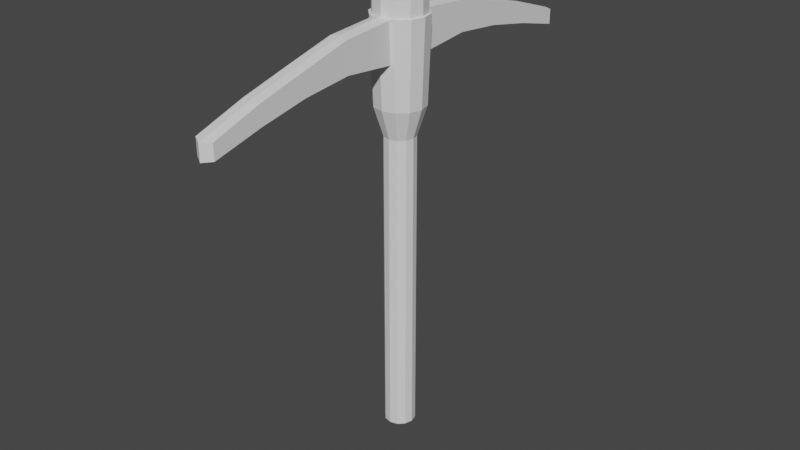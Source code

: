 # Source: Tool.blend  (saved by Blender 3.0.42; exported with 4.5.12 LTS)
import bpy
from mathutils import Matrix  # noqa: F401  (used for matrix-valued properties, if any)

bpy.ops.wm.read_factory_settings(use_empty=True)
scene = bpy.context.scene
scene.name = 'Scene'

# ---- collections
col_collection = bpy.data.collections.new('Collection'); scene.collection.children.link(col_collection)

# ---- world
world_world = bpy.data.worlds.new('World'); scene.world = world_world
world_world.use_nodes = True; world_world.node_tree.nodes.clear()
_N = world_world.node_tree.nodes; _L = world_world.node_tree.links
n0 = _N.new('ShaderNodeOutputWorld'); n0.name = 'World Output'; n0.location = (300, 300)
n1 = _N.new('ShaderNodeBackground'); n1.name = 'Background'; n1.location = (10, 300)
n1.inputs[0].default_value = (0.05088, 0.05088, 0.05088, 1.0)
_L.new(n1.outputs[0], n0.inputs[0])
n0.is_active_output = True
world_world.color = (0.05088, 0.05088, 0.05088)
world_world.use_sun_shadow = False
world_world.sun_shadow_jitter_overblur = 0.0

# ---- meshes
me_cylinder = bpy.data.meshes.new('Cylinder')
me_cylinder.from_pydata([(2.934e-08, 0.1438, -1.692), (0.0, 0.1749, -1.662), (0.07192, 0.1246, -1.692), (0.08745, 0.1515, -1.662), (0.1246, 0.07192, -1.692), (0.1515, 0.08745, -1.662), (0.1438, -2.794e-09, -1.692), (0.1749, -7.645e-09, -1.662), (0.1246, -0.07192, -1.692), (0.1515, -0.08745, -1.662), (0.07192, -0.1246, -1.692), (0.08745, -0.1515, -1.662), (-1.257e-08, -0.1438, -1.692), (-1.529e-08, -0.1749, -1.662), (-0.07192, -0.1246, -1.692), (-0.08745, -0.1515, -1.662), (-0.1246, -0.07192, -1.692), (-0.1515, -0.08745, -1.662), (-0.1438, 1.863e-09, -1.692), (-0.1749, 2.086e-09, -1.662), (-0.1246, 0.07192, -1.692), (-0.1515, 0.08745, -1.662), (-0.07192, 0.1246, -1.692), (-0.08745, 0.1515, -1.662), (0.0, 0.1749, 1.82), (0.08745, 0.1515, 1.82), (-0.08745, 0.1515, 1.82), (0.1515, 0.08745, 1.82), (0.1749, -7.645e-09, 1.82), (0.1515, -0.08745, 1.82), (0.08745, -0.1515, 1.82), (-1.529e-08, -0.1749, 1.82), (-0.08745, -0.1515, 1.82), (-0.1515, -0.08745, 1.82), (-0.1749, 2.086e-09, 1.82), (-0.1515, 0.08745, 1.82), (2.496e-09, 0.2796, 2.151), (-0.1398, 0.2422, 2.151), (0.1398, 0.2422, 2.151), (0.2422, 0.1398, 2.151), (0.2796, -9.275e-09, 2.151), (0.2422, -0.1398, 2.151), (0.1398, -0.2422, 2.151), (-2.195e-08, -0.2796, 2.151), (-0.1398, -0.2422, 2.151), (-0.2422, -0.1398, 2.151), (-0.2796, 6.283e-09, 2.151), (-0.2422, 0.1398, 2.151), (5.9e-09, 0.2846, 3.091), (-0.1423, 0.2465, 3.091), (0.1423, 0.2465, 3.091), (0.2465, 0.1423, 3.091), (0.2846, -7.439e-09, 3.091), (0.2465, -0.1423, 3.091), (0.1423, -0.2465, 3.091), (-2.088e-08, -0.2846, 3.091), (-0.1423, -0.2465, 3.091), (-0.2465, -0.1423, 3.091), (-0.2846, 6.608e-09, 3.091), (-0.2465, 0.1423, 3.091), (3.865e-09, 0.311, 3.091), (0.1555, 0.2693, 3.091), (0.2693, 0.1555, 3.091), (-0.2693, 0.1555, 3.091), (-0.1555, 0.2693, 3.091), (-0.311, 6.608e-09, 3.091), (-0.2693, -0.1555, 3.091), (-0.1555, -0.2693, 3.091), (-2.332e-08, -0.311, 3.091), (0.1555, -0.2693, 3.091), (0.2693, -0.1555, 3.091), (0.311, -1.07e-08, 3.091), (2.858e-08, 0.2846, 3.275), (0.1423, 0.2465, 3.275), (0.2465, 0.1423, 3.275), (-0.2465, 0.1423, 3.275), (-0.1423, 0.2465, 3.275), (-0.2846, 6.608e-09, 3.275), (-0.2465, -0.1423, 3.275), (-0.1423, -0.2465, 3.275), (1.802e-09, -0.2846, 3.275), (0.1423, -0.2465, 3.275), (0.2465, -0.1423, 3.275), (0.2846, -7.439e-09, 3.275)], [], [(48, 49, 76, 72), (1, 3, 2, 0), (3, 5, 4, 2), (5, 7, 6, 4), (7, 9, 8, 6), (9, 11, 10, 8), (11, 13, 12, 10), (13, 15, 14, 12), (15, 17, 16, 14), (17, 19, 18, 16), (19, 21, 20, 18), (21, 23, 22, 20), (23, 1, 0, 22), (0, 2, 4, 6, 8, 10, 12, 14, 16, 18, 20, 22), (1, 24, 25, 3), (3, 25, 27, 5), (21, 35, 26, 23), (19, 34, 35, 21), (17, 33, 34, 19), (15, 32, 33, 17), (13, 31, 32, 15), (11, 30, 31, 13), (9, 29, 30, 11), (7, 28, 29, 9), (5, 27, 28, 7), (23, 26, 24, 1), (24, 36, 38, 25), (25, 38, 39, 27), (35, 47, 37, 26), (34, 46, 47, 35), (33, 45, 46, 34), (32, 44, 45, 33), (31, 43, 44, 32), (30, 42, 43, 31), (29, 41, 42, 30), (28, 40, 41, 29), (27, 39, 40, 28), (26, 37, 36, 24), (36, 60, 61, 38), (38, 61, 62, 39), (47, 63, 64, 37), (46, 65, 63, 47), (45, 66, 65, 46), (44, 67, 66, 45), (43, 68, 67, 44), (42, 69, 68, 43), (41, 70, 69, 42), (40, 71, 70, 41), (39, 62, 71, 40), (37, 64, 60, 36), (48, 50, 61, 60), (50, 51, 62, 61), (59, 49, 64, 63), (58, 59, 63, 65), (57, 58, 65, 66), (56, 57, 66, 67), (55, 56, 67, 68), (54, 55, 68, 69), (53, 54, 69, 70), (52, 53, 70, 71), (51, 52, 71, 62), (49, 48, 60, 64), (72, 76, 75, 77, 78, 79, 80, 81, 82, 83, 74, 73), (51, 50, 73, 74), (54, 53, 82, 81), (57, 56, 79, 78), (49, 59, 75, 76), (53, 52, 83, 82), (56, 55, 80, 79), (59, 58, 77, 75), (52, 51, 74, 83), (50, 48, 72, 73), (55, 54, 81, 80), (58, 57, 78, 77)])
_uv = me_cylinder.uv_layers.new(name='UVMap')
_uv.uv.foreach_set('vector', [0.1057, 0.9806, 0.1119, 0.9806, 0.1119, 0.9806, 0.1057, 0.9806, 1.0, 0.5044, 0.9167, 0.5044, 0.9241, 0.5, 0.9926, 0.5, 0.9167, 0.5044, 0.8333, 0.5044, 0.8407, 0.5, 0.9093, 0.5, 0.8333, 0.5044, 0.75, 0.5044, 0.7574, 0.5, 0.8259, 0.5, 0.75, 0.5044, 0.6667, 0.5044, 0.6741, 0.5, 0.7426, 0.5, 0.6667, 0.5044, 0.5833, 0.5044, 0.5907, 0.5, 0.6593, 0.5, 0.5833, 0.5044, 0.5, 0.5044, 0.5074, 0.5, 0.5759, 0.5, 0.5, 0.5044, 0.4167, 0.5044, 0.4241, 0.5, 0.4926, 0.5, 0.4167, 0.5044, 0.3333, 0.5044, 0.3407, 0.5, 0.4093, 0.5, 0.3333, 0.5044, 0.25, 0.5044, 0.2574, 0.5, 0.3259, 0.5, 0.25, 0.5044, 0.1667, 0.5044, 0.1741, 0.5, 0.2426, 0.5, 0.1667, 0.5044, 0.08333, 0.5044, 0.09073, 0.5, 0.1593, 0.5, 0.08333, 0.5044, 7.451e-08, 0.5044, 0.007399, 0.5, 0.07593, 0.5, 0.75, 0.4474, 0.8487, 0.4209, 0.9209, 0.3487, 0.9474, 0.25, 0.9209, 0.1513, 0.8487, 0.07906, 0.75, 0.05262, 0.6513, 0.07906, 0.5791, 0.1513, 0.5526, 0.25, 0.5791, 0.3487, 0.6513, 0.4209, 1.0, 0.5044, 1.0, 0.8532, 0.9167, 0.8532, 0.9167, 0.5044, 0.9167, 0.5044, 0.9167, 0.8532, 0.8333, 0.8532, 0.8333, 0.5044, 0.1667, 0.5044, 0.1667, 0.8532, 0.08333, 0.8532, 0.08333, 0.5044, 0.25, 0.5044, 0.25, 0.8532, 0.1667, 0.8532, 0.1667, 0.5044, 0.3333, 0.5044, 0.3333, 0.8532, 0.25, 0.8532, 0.25, 0.5044, 0.4167, 0.5044, 0.4167, 0.8532, 0.3333, 0.8532, 0.3333, 0.5044, 0.5, 0.5044, 0.5, 0.8532, 0.4167, 0.8532, 0.4167, 0.5044, 0.5833, 0.5044, 0.5833, 0.8532, 0.5, 0.8532, 0.5, 0.5044, 0.6667, 0.5044, 0.6667, 0.8532, 0.5833, 0.8532, 0.5833, 0.5044, 0.75, 0.5044, 0.75, 0.8532, 0.6667, 0.8532, 0.6667, 0.5044, 0.8333, 0.5044, 0.8333, 0.8532, 0.75, 0.8532, 0.75, 0.5044, 0.08333, 0.5044, 0.08333, 0.8532, 7.451e-08, 0.8532, 7.451e-08, 0.5044, 1.0, 0.8532, 1.0, 0.8865, 0.9167, 0.8865, 0.9167, 0.8532, 0.9167, 0.8532, 0.9167, 0.8865, 0.8333, 0.8865, 0.8333, 0.8532, 0.1667, 0.8532, 0.1667, 0.8865, 0.08333, 0.8865, 0.08333, 0.8532, 0.25, 0.8532, 0.25, 0.8865, 0.1667, 0.8865, 0.1667, 0.8532, 0.3333, 0.8532, 0.3333, 0.8865, 0.25, 0.8865, 0.25, 0.8532, 0.4167, 0.8532, 0.4167, 0.8865, 0.3333, 0.8865, 0.3333, 0.8532, 0.5, 0.8532, 0.5, 0.8865, 0.4167, 0.8865, 0.4167, 0.8532, 0.5833, 0.8532, 0.5833, 0.8865, 0.5, 0.8865, 0.5, 0.8532, 0.6667, 0.8532, 0.6667, 0.8865, 0.5833, 0.8865, 0.5833, 0.8532, 0.75, 0.8532, 0.75, 0.8865, 0.6667, 0.8865, 0.6667, 0.8532, 0.8333, 0.8532, 0.8333, 0.8865, 0.75, 0.8865, 0.75, 0.8532, 0.08333, 0.8532, 0.08333, 0.8865, 7.451e-08, 0.8865, 7.451e-08, 0.8532, 1.0, 0.8865, 1.0, 0.9806, 0.9167, 0.9806, 0.9167, 0.8865, 0.9167, 0.8865, 0.9167, 0.9806, 0.8333, 0.9806, 0.8333, 0.8865, 0.1667, 0.8865, 0.1667, 0.9806, 0.08333, 0.9806, 0.08333, 0.8865, 0.25, 0.8865, 0.25, 0.9806, 0.1667, 0.9806, 0.1667, 0.8865, 0.3333, 0.8865, 0.3333, 0.9806, 0.25, 0.9806, 0.25, 0.8865, 0.4167, 0.8865, 0.4167, 0.9806, 0.3333, 0.9806, 0.3333, 0.8865, 0.5, 0.8865, 0.5, 0.9806, 0.4167, 0.9806, 0.4167, 0.8865, 0.5833, 0.8865, 0.5833, 0.9806, 0.5, 0.9806, 0.5, 0.8865, 0.6667, 0.8865, 0.6667, 0.9806, 0.5833, 0.9806, 0.5833, 0.8865, 0.75, 0.8865, 0.75, 0.9806, 0.6667, 0.9806, 0.6667, 0.8865, 0.8333, 0.8865, 0.8333, 0.9806, 0.75, 0.9806, 0.75, 0.8865, 0.08333, 0.8865, 0.08333, 0.9806, 7.451e-08, 0.9806, 7.451e-08, 0.8865, 0.1057, 0.9806, 0.8109, 0.9806, 0.9167, 0.9806, 7.451e-08, 0.9806, 0.8109, 0.9806, 0.8048, 0.9806, 0.8333, 0.9806, 0.9167, 0.9806, 0.185, 0.9806, 0.1119, 0.9806, 0.08333, 0.9806, 0.1667, 0.9806, 0.2618, 0.9806, 0.185, 0.9806, 0.1667, 0.9806, 0.25, 0.9806, 0.34, 0.9806, 0.2618, 0.9806, 0.25, 0.9806, 0.3333, 0.9806, 0.4188, 0.9806, 0.34, 0.9806, 0.3333, 0.9806, 0.4167, 0.9806, 0.4978, 0.9806, 0.4188, 0.9806, 0.4167, 0.9806, 0.5, 0.9806, 0.5766, 0.9806, 0.4978, 0.9806, 0.5, 0.9806, 0.5833, 0.9806, 0.6548, 0.9806, 0.5766, 0.9806, 0.5833, 0.9806, 0.6667, 0.9806, 0.7317, 0.9806, 0.6548, 0.9806, 0.6667, 0.9806, 0.75, 0.9806, 0.8048, 0.9806, 0.7317, 0.9806, 0.75, 0.9806, 0.8333, 0.9806, 0.1119, 0.9806, 0.1057, 0.9806, 7.451e-08, 0.9806, 0.08333, 0.9806, 0.1057, 0.9806, 0.1119, 0.9806, 0.185, 0.9806, 0.2618, 0.9806, 0.34, 0.9806, 0.4188, 0.9806, 0.4978, 0.9806, 0.5766, 0.9806, 0.6548, 0.9806, 0.7317, 0.9806, 0.8048, 0.9806, 0.8109, 0.9806, 0.8048, 0.9806, 0.8109, 0.9806, 0.8109, 0.9806, 0.8048, 0.9806, 0.5766, 0.9806, 0.6548, 0.9806, 0.6548, 0.9806, 0.5766, 0.9806, 0.34, 0.9806, 0.4188, 0.9806, 0.4188, 0.9806, 0.34, 0.9806, 0.1119, 0.9806, 0.185, 0.9806, 0.185, 0.9806, 0.1119, 0.9806, 0.6548, 0.9806, 0.7317, 0.9806, 0.7317, 0.9806, 0.6548, 0.9806, 0.4188, 0.9806, 0.4978, 0.9806, 0.4978, 0.9806, 0.4188, 0.9806, 0.185, 0.9806, 0.2618, 0.9806, 0.2618, 0.9806, 0.185, 0.9806, 0.7317, 0.9806, 0.8048, 0.9806, 0.8048, 0.9806, 0.7317, 0.9806, 0.8109, 0.9806, 0.1057, 0.9806, 0.1057, 0.9806, 0.8109, 0.9806, 0.4978, 0.9806, 0.5766, 0.9806, 0.5766, 0.9806, 0.4978, 0.9806, 0.2618, 0.9806, 0.34, 0.9806, 0.34, 0.9806, 0.2618, 0.9806])
me_cylinder.use_remesh_fix_poles = True
me_cylinder.use_remesh_preserve_attributes = False
me_cylinder.update()
me_cube_001 = bpy.data.meshes.new('Cube.001')
me_cube_001.from_pydata([(-1.0, -0.8305, -2.155), (-1.0, -0.8305, -1.31), (-1.0, 1.091, -1.0), (-1.0, 1.091, 1.231), (1.0, -0.8305, -2.155), (1.0, -0.8305, -1.31), (1.0, 1.08, -1.0), (1.0, 1.08, 1.231), (-1.0, 0.5424, -0.6849), (-1.0, 0.08473, -0.958), (-1.0, -0.3729, -1.483), (-1.0, -0.3729, -0.4073), (-1.0, 0.08473, 0.3069), (-1.0, 0.5424, 1.0), (1.0, -0.3729, -1.483), (1.0, 0.08473, -0.958), (1.0, 0.5424, -0.6849), (1.0, 0.5424, 1.0), (1.0, 0.08473, 0.3069), (1.0, -0.3729, -0.4073), (0.0, 1.054, -1.027), (0.0, 1.054, 1.336), (0.0, -0.8844, -2.25), (0.0, -0.8844, -1.355), (0.0, 0.5693, 1.091), (0.0, 0.08473, 0.3571), (0.0, -0.3998, -0.3991), (0.0, 0.5693, -0.6931), (0.0, 0.08473, -0.9822), (0.0, -0.3998, -1.538)], [], [(8, 13, 3, 2), (20, 21, 7, 6), (14, 19, 5, 4), (22, 23, 1, 0), (29, 14, 4, 22), (26, 11, 1, 23), (21, 3, 13, 24), (24, 13, 12, 25), (25, 12, 11, 26), (20, 6, 16, 27), (27, 16, 15, 28), (28, 15, 14, 29), (6, 7, 17, 16), (16, 17, 18, 15), (15, 18, 19, 14), (0, 1, 11, 10), (10, 11, 12, 9), (9, 12, 13, 8), (9, 28, 29, 10), (8, 27, 28, 9), (2, 20, 27, 8), (18, 25, 26, 19), (17, 24, 25, 18), (7, 21, 24, 17), (19, 26, 23, 5), (10, 29, 22, 0), (4, 5, 23, 22), (2, 3, 21, 20)])
_uv = me_cube_001.uv_layers.new(name='UVMap')
_uv.uv.foreach_set('vector', [0.375, 0.1875, 0.625, 0.1875, 0.625, 0.25, 0.375, 0.25, 0.375, 0.375, 0.625, 0.375, 0.625, 0.5, 0.375, 0.5, 0.375, 0.6875, 0.625, 0.6875, 0.625, 0.75, 0.375, 0.75, 0.375, 0.875, 0.625, 0.875, 0.625, 1.0, 0.375, 1.0, 0.25, 0.6875, 0.375, 0.6875, 0.375, 0.75, 0.25, 0.75, 0.75, 0.6875, 0.875, 0.6875, 0.875, 0.75, 0.75, 0.75, 0.75, 0.5, 0.875, 0.5, 0.875, 0.5625, 0.75, 0.5625, 0.75, 0.5625, 0.875, 0.5625, 0.875, 0.625, 0.75, 0.625, 0.75, 0.625, 0.875, 0.625, 0.875, 0.6875, 0.75, 0.6875, 0.25, 0.5, 0.375, 0.5, 0.375, 0.5625, 0.25, 0.5625, 0.25, 0.5625, 0.375, 0.5625, 0.375, 0.625, 0.25, 0.625, 0.25, 0.625, 0.375, 0.625, 0.375, 0.6875, 0.25, 0.6875, 0.375, 0.5, 0.625, 0.5, 0.625, 0.5625, 0.375, 0.5625, 0.375, 0.5625, 0.625, 0.5625, 0.625, 0.625, 0.375, 0.625, 0.375, 0.625, 0.625, 0.625, 0.625, 0.6875, 0.375, 0.6875, 0.375, 0.0, 0.625, 0.0, 0.625, 0.0625, 0.375, 0.0625, 0.375, 0.0625, 0.625, 0.0625, 0.625, 0.125, 0.375, 0.125, 0.375, 0.125, 0.625, 0.125, 0.625, 0.1875, 0.375, 0.1875, 0.125, 0.625, 0.25, 0.625, 0.25, 0.6875, 0.125, 0.6875, 0.125, 0.5625, 0.25, 0.5625, 0.25, 0.625, 0.125, 0.625, 0.125, 0.5, 0.25, 0.5, 0.25, 0.5625, 0.125, 0.5625, 0.625, 0.625, 0.75, 0.625, 0.75, 0.6875, 0.625, 0.6875, 0.625, 0.5625, 0.75, 0.5625, 0.75, 0.625, 0.625, 0.625, 0.625, 0.5, 0.75, 0.5, 0.75, 0.5625, 0.625, 0.5625, 0.625, 0.6875, 0.75, 0.6875, 0.75, 0.75, 0.625, 0.75, 0.125, 0.6875, 0.25, 0.6875, 0.25, 0.75, 0.125, 0.75, 0.375, 0.75, 0.625, 0.75, 0.625, 0.875, 0.375, 0.875, 0.375, 0.25, 0.625, 0.25, 0.625, 0.375, 0.375, 0.375])
me_cube_001.use_remesh_fix_poles = True
me_cube_001.use_remesh_preserve_attributes = False
me_cube_001.update()

# ---- objects
ob_handle = bpy.data.objects.new('Handle', me_cylinder)
ob_blade = bpy.data.objects.new('Blade', me_cube_001)

# ---- transforms, parenting, visibility, modifiers, constraints
ob_handle.location = (0.0, -0.04487, -1.595)
ob_blade.location = (0.0, -1.563, 1.244)
ob_blade.scale = (0.1073, 1.205, 0.2026)
_m = ob_blade.modifiers.new('Mirror', 'MIRROR')
_m.use_axis = (False, True, False)
_m.mirror_object = ob_handle

# ---- collection membership
col_collection.objects.link(ob_handle)
col_collection.objects.link(ob_blade)

# ---- scene / render settings (as saved in the file)
scene.frame_start = 1; scene.frame_end = 250; scene.frame_set(0)
scene.render.engine = 'BLENDER_EEVEE_NEXT'
scene.cycles.sampling_pattern = 'TABULATED_SOBOL'
scene.cycles.use_light_tree = False
scene.view_settings.view_transform = 'Filmic'
bpy.context.view_layer.update()

# ---- added for rendering (the .blend has no active camera and no usable light): camera, sun
cam_auto = bpy.data.cameras.new('AutoCamera')
cam_auto.lens = 50.0
cam_auto.sensor_width = 36.0
cam_auto.clip_end = 1000.0
ob_auto_camera = bpy.data.objects.new('AutoCamera', cam_auto)
scene.collection.objects.link(ob_auto_camera)
ob_auto_camera.location = (6.65701, -8.03328, 4.52217)
ob_auto_camera.rotation_euler = (1.09748, -7.21219e-08, 0.694738)
scene.camera = ob_auto_camera
light_auto_sun = bpy.data.lights.new('AutoSun', 'SUN')
light_auto_sun.energy = 3.0
light_auto_sun.angle = 0.0523599
ob_auto_sun = bpy.data.objects.new('AutoSun', light_auto_sun)
scene.collection.objects.link(ob_auto_sun)
ob_auto_sun.rotation_euler = (0.872665, 0.174533, 0.523599)
bpy.context.view_layer.update()
